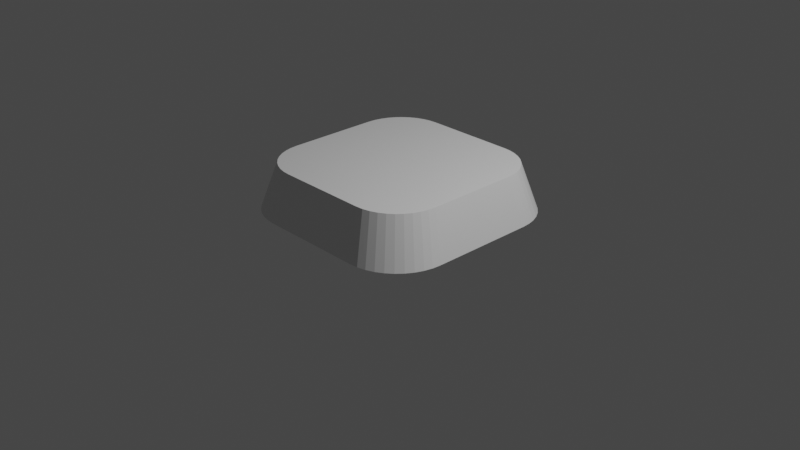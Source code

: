 # Source: keyboard.blend  (saved by Blender 2.81.16; exported with 4.5.12 LTS)
import bpy
from mathutils import Matrix  # noqa: F401  (used for matrix-valued properties, if any)

bpy.ops.wm.read_factory_settings(use_empty=True)
scene = bpy.context.scene
scene.name = 'Scene'

# ---- collections
col_collection = bpy.data.collections.new('Collection'); scene.collection.children.link(col_collection)

# ---- materials (node trees are filled in below, after node groups)
mat_material = bpy.data.materials.new('Material')
mat_material.alpha_threshold = 0.0
mat_material.use_transparent_shadow = False
mat_material.line_color = (0.0, 0.0, 0.0, 1.0)

# ---- material node trees
mat_material.use_nodes = True; mat_material.node_tree.nodes.clear()
_N = mat_material.node_tree.nodes; _L = mat_material.node_tree.links
n0 = _N.new('ShaderNodeOutputMaterial'); n0.name = 'Material Output'; n0.location = (300, 300)
n1 = _N.new('ShaderNodeBsdfPrincipled'); n1.name = 'Principled BSDF'; n1.location = (10, 300)
n1.distribution = 'GGX'
n1.subsurface_method = 'BURLEY'
n1.inputs[2].default_value = 0.4
n1.inputs[3].default_value = 1.45
n1.inputs[27].default_value = (0.0, 0.0, 0.0, 1.0)
n1.inputs[28].default_value = 1.0
_L.new(n1.outputs[0], n0.inputs[0])
n0.is_active_output = True

# ---- world
world_world = bpy.data.worlds.new('World'); scene.world = world_world
world_world.use_nodes = True; world_world.node_tree.nodes.clear()
_N = world_world.node_tree.nodes; _L = world_world.node_tree.links
n0 = _N.new('ShaderNodeOutputWorld'); n0.name = 'World Output'; n0.location = (300, 300)
n1 = _N.new('ShaderNodeBackground'); n1.name = 'Background'; n1.location = (10, 300)
n1.inputs[0].default_value = (0.05088, 0.05088, 0.05088, 1.0)
_L.new(n1.outputs[0], n0.inputs[0])
n0.is_active_output = True
world_world.color = (0.05088, 0.05088, 0.05088)
world_world.use_sun_shadow = False
world_world.sun_shadow_jitter_overblur = 0.0

# ---- cameras
cam_camera = bpy.data.cameras.new('Camera')
cam_camera.clip_end = 100.0
cam_camera.ortho_scale = 7.314

# ---- lights
light_light = bpy.data.lights.new('Light', 'POINT')
light_light.transmission_factor = 0.0
light_light.energy = 1000.0
light_light.shadow_soft_size = 0.1
light_light.shadow_maximum_resolution = 0.006
light_light.use_absolute_resolution = True

# ---- meshes
me_cube = bpy.data.meshes.new('Cube')
me_cube.from_pydata([(1.0, 0.4934, 0.6365), (0.4934, 1.0, 0.6365), (0.9938, 0.5726, 0.6365), (0.9752, 0.6499, 0.6365), (0.9448, 0.7234, 0.6365), (0.9032, 0.7912, 0.6365), (0.8516, 0.8516, 0.6365), (0.7912, 0.9032, 0.6365), (0.7234, 0.9448, 0.6365), (0.6499, 0.9752, 0.6365), (0.5726, 0.9938, 0.6365), (0.5701, 1.155, 0.1322), (1.155, 0.5701, 0.1322), (0.6617, 1.148, 0.1322), (0.751, 1.127, 0.1322), (0.8358, 1.092, 0.1322), (0.9142, 1.044, 0.1322), (0.984, 0.984, 0.1322), (1.044, 0.9142, 0.1322), (1.092, 0.8358, 0.1322), (1.127, 0.751, 0.1322), (1.148, 0.6617, 0.1322), (0.4934, -1.0, 0.6365), (1.0, -0.4934, 0.6365), (0.5726, -0.9938, 0.6365), (0.6499, -0.9752, 0.6365), (0.7234, -0.9448, 0.6365), (0.7912, -0.9032, 0.6365), (0.8516, -0.8516, 0.6365), (0.9032, -0.7912, 0.6365), (0.9448, -0.7234, 0.6365), (0.9752, -0.6499, 0.6365), (0.9938, -0.5726, 0.6365), (1.155, -0.5701, 0.1322), (0.5701, -1.155, 0.1322), (1.148, -0.6617, 0.1322), (1.127, -0.751, 0.1322), (1.092, -0.8358, 0.1322), (1.044, -0.9142, 0.1322), (0.984, -0.984, 0.1322), (0.9142, -1.044, 0.1322), (0.8358, -1.092, 0.1322), (0.751, -1.127, 0.1322), (0.6617, -1.148, 0.1322), (-0.4934, 1.0, 0.6365), (-1.0, 0.4934, 0.6365), (-0.5726, 0.9938, 0.6365), (-0.6499, 0.9752, 0.6365), (-0.7234, 0.9448, 0.6365), (-0.7912, 0.9032, 0.6365), (-0.8516, 0.8516, 0.6365), (-0.9032, 0.7912, 0.6365), (-0.9448, 0.7234, 0.6365), (-0.9752, 0.6499, 0.6365), (-0.9938, 0.5726, 0.6365), (-1.155, 0.5701, 0.1322), (-0.5701, 1.155, 0.1322), (-1.148, 0.6617, 0.1322), (-1.127, 0.751, 0.1322), (-1.092, 0.8358, 0.1322), (-1.044, 0.9142, 0.1322), (-0.984, 0.984, 0.1322), (-0.9142, 1.044, 0.1322), (-0.8358, 1.092, 0.1322), (-0.751, 1.127, 0.1322), (-0.6617, 1.148, 0.1322), (-1.0, -0.4934, 0.6365), (-0.4934, -1.0, 0.6365), (-0.9938, -0.5726, 0.6365), (-0.9752, -0.6499, 0.6365), (-0.9448, -0.7234, 0.6365), (-0.9032, -0.7912, 0.6365), (-0.8516, -0.8516, 0.6365), (-0.7912, -0.9032, 0.6365), (-0.7234, -0.9448, 0.6365), (-0.6499, -0.9752, 0.6365), (-0.5726, -0.9938, 0.6365), (-0.5701, -1.155, 0.1322), (-1.155, -0.5701, 0.1322), (-0.6617, -1.148, 0.1322), (-0.751, -1.127, 0.1322), (-0.8358, -1.092, 0.1322), (-0.9142, -1.044, 0.1322), (-0.984, -0.984, 0.1322), (-1.044, -0.9142, 0.1322), (-1.092, -0.8358, 0.1322), (-1.127, -0.751, 0.1322), (-1.148, -0.6617, 0.1322)], [], [(55, 57, 58, 59, 60, 61, 62, 63, 64, 65, 56, 11, 13, 14, 15, 16, 17, 18, 19, 20, 21, 12, 33, 35, 36, 37, 38, 39, 40, 41, 42, 43, 34, 77, 79, 80, 81, 82, 83, 84, 85, 86, 87, 78), (78, 66, 45, 55), (34, 22, 67, 77), (0, 2, 3, 4, 5, 6, 7, 8, 9, 10, 1, 44, 46, 47, 48, 49, 50, 51, 52, 53, 54, 45, 66, 68, 69, 70, 71, 72, 73, 74, 75, 76, 67, 22, 24, 25, 26, 27, 28, 29, 30, 31, 32, 23), (12, 0, 23, 33), (0, 12, 21, 2), (2, 21, 20, 3), (3, 20, 19, 4), (4, 19, 18, 5), (5, 18, 17, 6), (6, 17, 16, 7), (7, 16, 15, 8), (8, 15, 14, 9), (9, 14, 13, 10), (10, 13, 11, 1), (77, 67, 76, 79), (79, 76, 75, 80), (80, 75, 74, 81), (81, 74, 73, 82), (82, 73, 72, 83), (83, 72, 71, 84), (84, 71, 70, 85), (85, 70, 69, 86), (86, 69, 68, 87), (87, 68, 66, 78), (22, 34, 43, 24), (24, 43, 42, 25), (25, 42, 41, 26), (26, 41, 40, 27), (27, 40, 39, 28), (28, 39, 38, 29), (29, 38, 37, 30), (30, 37, 36, 31), (31, 36, 35, 32), (32, 35, 33, 23), (44, 56, 65, 46), (46, 65, 64, 47), (47, 64, 63, 48), (48, 63, 62, 49), (49, 62, 61, 50), (50, 61, 60, 51), (51, 60, 59, 52), (52, 59, 58, 53), (53, 58, 57, 54), (54, 57, 55, 45), (56, 44, 1, 11)])
_uv = me_cube.uv_layers.new(name='UVMap')
_uv.uv.foreach_set('vector', [0.125, 0.5633, 0.2919, 0.3155, 0.2927, 0.3187, 0.294, 0.3218, 0.2957, 0.3246, 0.2978, 0.3395, 0.3004, 0.3548, 0.3032, 0.3587, 0.3063, 0.3635, 0.3095, 0.3692, 0.1883, 0.5, 0.3117, 0.5, 0.3572, 0.4646, 0.3604, 0.4719, 0.3635, 0.4792, 0.3663, 0.4866, 0.3688, 0.5062, 0.371, 0.5261, 0.3727, 0.5346, 0.374, 0.5438, 0.3747, 0.5534, 0.375, 0.5633, 0.375, 0.6867, 0.3747, 0.6966, 0.374, 0.7062, 0.3727, 0.7154, 0.371, 0.7239, 0.3688, 0.7438, 0.3663, 0.7634, 0.3635, 0.7708, 0.3604, 0.7781, 0.3572, 0.7854, 0.3117, 0.75, 0.1883, 0.75, 0.1784, 0.7492, 0.1688, 0.7469, 0.1596, 0.7431, 0.1511, 0.7379, 0.1435, 0.7315, 0.1371, 0.7239, 0.1319, 0.7154, 0.1281, 0.7062, 0.1258, 0.6966, 0.125, 0.6867, 0.375, 0.06333, 0.625, 0.06333, 0.625, 0.1867, 0.375, 0.1867, 0.375, 0.8133, 0.625, 0.8133, 0.625, 0.9367, 0.375, 0.9367, 0.625, 0.5633, 0.6253, 0.5534, 0.626, 0.5438, 0.6273, 0.5346, 0.629, 0.5261, 0.6312, 0.5062, 0.6337, 0.4866, 0.6365, 0.4792, 0.6396, 0.4719, 0.6428, 0.4646, 0.6883, 0.5, 0.8117, 0.5, 0.6905, 0.3692, 0.6937, 0.3635, 0.6968, 0.3587, 0.6996, 0.3548, 0.7022, 0.3395, 0.7043, 0.3246, 0.706, 0.3218, 0.7073, 0.3187, 0.7081, 0.3155, 0.875, 0.5633, 0.875, 0.6867, 0.8742, 0.6966, 0.8719, 0.7062, 0.8681, 0.7154, 0.8629, 0.7239, 0.8565, 0.7315, 0.8489, 0.7379, 0.8404, 0.7431, 0.8312, 0.7469, 0.8216, 0.7492, 0.8117, 0.75, 0.6883, 0.75, 0.6428, 0.7854, 0.6396, 0.7781, 0.6365, 0.7708, 0.6337, 0.7634, 0.6312, 0.7438, 0.629, 0.7239, 0.6273, 0.7154, 0.626, 0.7062, 0.6253, 0.6966, 0.625, 0.6867, 0.375, 0.5633, 0.625, 0.5633, 0.625, 0.6867, 0.375, 0.6867, 0.625, 0.5633, 0.375, 0.5633, 0.3747, 0.5534, 0.6253, 0.5534, 0.6253, 0.5534, 0.3747, 0.5534, 0.374, 0.5438, 0.626, 0.5438, 0.626, 0.5438, 0.374, 0.5438, 0.3727, 0.5346, 0.6273, 0.5346, 0.6273, 0.5346, 0.3727, 0.5346, 0.371, 0.5261, 0.629, 0.5261, 0.629, 0.5261, 0.371, 0.5261, 0.3688, 0.5062, 0.6312, 0.5062, 0.6312, 0.5062, 0.3688, 0.5062, 0.3663, 0.4866, 0.6337, 0.4866, 0.6337, 0.4866, 0.3663, 0.4866, 0.3635, 0.4792, 0.6365, 0.4792, 0.6365, 0.4792, 0.3635, 0.4792, 0.3604, 0.4719, 0.6396, 0.4719, 0.6396, 0.4719, 0.3604, 0.4719, 0.3572, 0.4646, 0.6428, 0.4646, 0.6428, 0.4646, 0.3572, 0.4646, 0.375, 0.4367, 0.625, 0.4367, 0.375, 0.9367, 0.625, 0.9367, 0.625, 0.9466, 0.375, 0.9466, 0.375, 0.9466, 0.625, 0.9466, 0.625, 0.9562, 0.375, 0.9562, 0.375, 0.9562, 0.625, 0.9562, 0.625, 0.9654, 0.375, 0.9654, 0.375, 0.9654, 0.625, 0.9654, 0.625, 0.9739, 0.375, 0.9739, 0.375, 0.9739, 0.625, 0.9739, 0.625, 1.0, 0.375, 1.0, 0.375, 0.0, 0.625, 0.0, 0.625, 0.0261, 0.375, 0.0261, 0.375, 0.0261, 0.625, 0.0261, 0.625, 0.03458, 0.375, 0.03458, 0.375, 0.03458, 0.625, 0.03458, 0.625, 0.04376, 0.375, 0.04376, 0.375, 0.04376, 0.625, 0.04376, 0.625, 0.05342, 0.375, 0.05342, 0.375, 0.05342, 0.625, 0.05342, 0.625, 0.06333, 0.375, 0.06333, 0.625, 0.8133, 0.375, 0.8133, 0.3572, 0.7854, 0.6428, 0.7854, 0.6428, 0.7854, 0.3572, 0.7854, 0.3604, 0.7781, 0.6396, 0.7781, 0.6396, 0.7781, 0.3604, 0.7781, 0.3635, 0.7708, 0.6365, 0.7708, 0.6365, 0.7708, 0.3635, 0.7708, 0.3663, 0.7634, 0.6337, 0.7634, 0.6337, 0.7634, 0.3663, 0.7634, 0.3688, 0.7438, 0.6312, 0.7438, 0.6312, 0.7438, 0.3688, 0.7438, 0.371, 0.7239, 0.629, 0.7239, 0.629, 0.7239, 0.371, 0.7239, 0.3727, 0.7154, 0.6273, 0.7154, 0.6273, 0.7154, 0.3727, 0.7154, 0.374, 0.7062, 0.626, 0.7062, 0.626, 0.7062, 0.374, 0.7062, 0.3747, 0.6966, 0.6253, 0.6966, 0.6253, 0.6966, 0.3747, 0.6966, 0.375, 0.6867, 0.625, 0.6867, 0.625, 0.3133, 0.375, 0.3133, 0.3095, 0.3692, 0.6905, 0.3692, 0.6905, 0.3692, 0.3095, 0.3692, 0.3063, 0.3635, 0.6937, 0.3635, 0.6937, 0.3635, 0.3063, 0.3635, 0.3032, 0.3587, 0.6968, 0.3587, 0.6968, 0.3587, 0.3032, 0.3587, 0.3004, 0.3548, 0.6996, 0.3548, 0.6996, 0.3548, 0.3004, 0.3548, 0.2978, 0.3395, 0.7022, 0.3395, 0.7022, 0.3395, 0.2978, 0.3395, 0.2957, 0.3246, 0.7043, 0.3246, 0.7043, 0.3246, 0.2957, 0.3246, 0.294, 0.3218, 0.706, 0.3218, 0.706, 0.3218, 0.294, 0.3218, 0.2927, 0.3187, 0.7073, 0.3187, 0.7073, 0.3187, 0.2927, 0.3187, 0.2919, 0.3155, 0.7081, 0.3155, 0.7081, 0.3155, 0.2919, 0.3155, 0.375, 0.1867, 0.625, 0.1867, 0.375, 0.3133, 0.625, 0.3133, 0.625, 0.4367, 0.375, 0.4367])
me_cube.materials.append(mat_material)
me_cube.use_remesh_preserve_volume = False
me_cube.use_remesh_preserve_attributes = False
me_cube.use_mirror_vertex_groups = False
me_cube.update()

# ---- objects
ob_cube = bpy.data.objects.new('Cube', me_cube)
ob_light = bpy.data.objects.new('Light', light_light)
ob_camera = bpy.data.objects.new('Camera', cam_camera)

# ---- transforms, parenting, visibility, modifiers, constraints
ob_cube.location = (0.0, 0.0, 0.0)
ob_cube.lock_rotations_4d = False
ob_cube.empty_display_type = 'ARROWS'
ob_cube.lineart.crease_threshold = 0.0
ob_light.location = (4.076, 1.005, 5.904)
ob_light.rotation_euler = (0.6503, 0.05522, 1.866)
ob_light.lock_rotations_4d = False
ob_light.empty_display_type = 'ARROWS'
ob_light.color = (0.0, 0.0, 0.0, 0.0)
ob_light.lineart.crease_threshold = 0.0
ob_camera.location = (7.359, -6.926, 4.958)
ob_camera.rotation_euler = (1.109, 0.0, 0.8149)
ob_camera.lock_rotations_4d = False
ob_camera.empty_display_type = 'ARROWS'
ob_camera.color = (0.0, 0.0, 0.0, 0.0)
ob_camera.display_type = 'WIRE'
ob_camera.lineart.crease_threshold = 0.0

# ---- collection membership
col_collection.objects.link(ob_cube)
col_collection.objects.link(ob_light)
col_collection.objects.link(ob_camera)

# ---- scene / render settings (as saved in the file)
scene.camera = ob_camera
scene.frame_start = 1; scene.frame_end = 250; scene.frame_set(1)
scene.render.engine = 'BLENDER_EEVEE_NEXT'
scene.cycles.use_denoising = False
scene.cycles.samples = 128
scene.cycles.sampling_pattern = 'TABULATED_SOBOL'
scene.cycles.use_adaptive_sampling = False
scene.cycles.use_light_tree = False
scene.view_settings.view_transform = 'Filmic'
bpy.context.view_layer.update()
